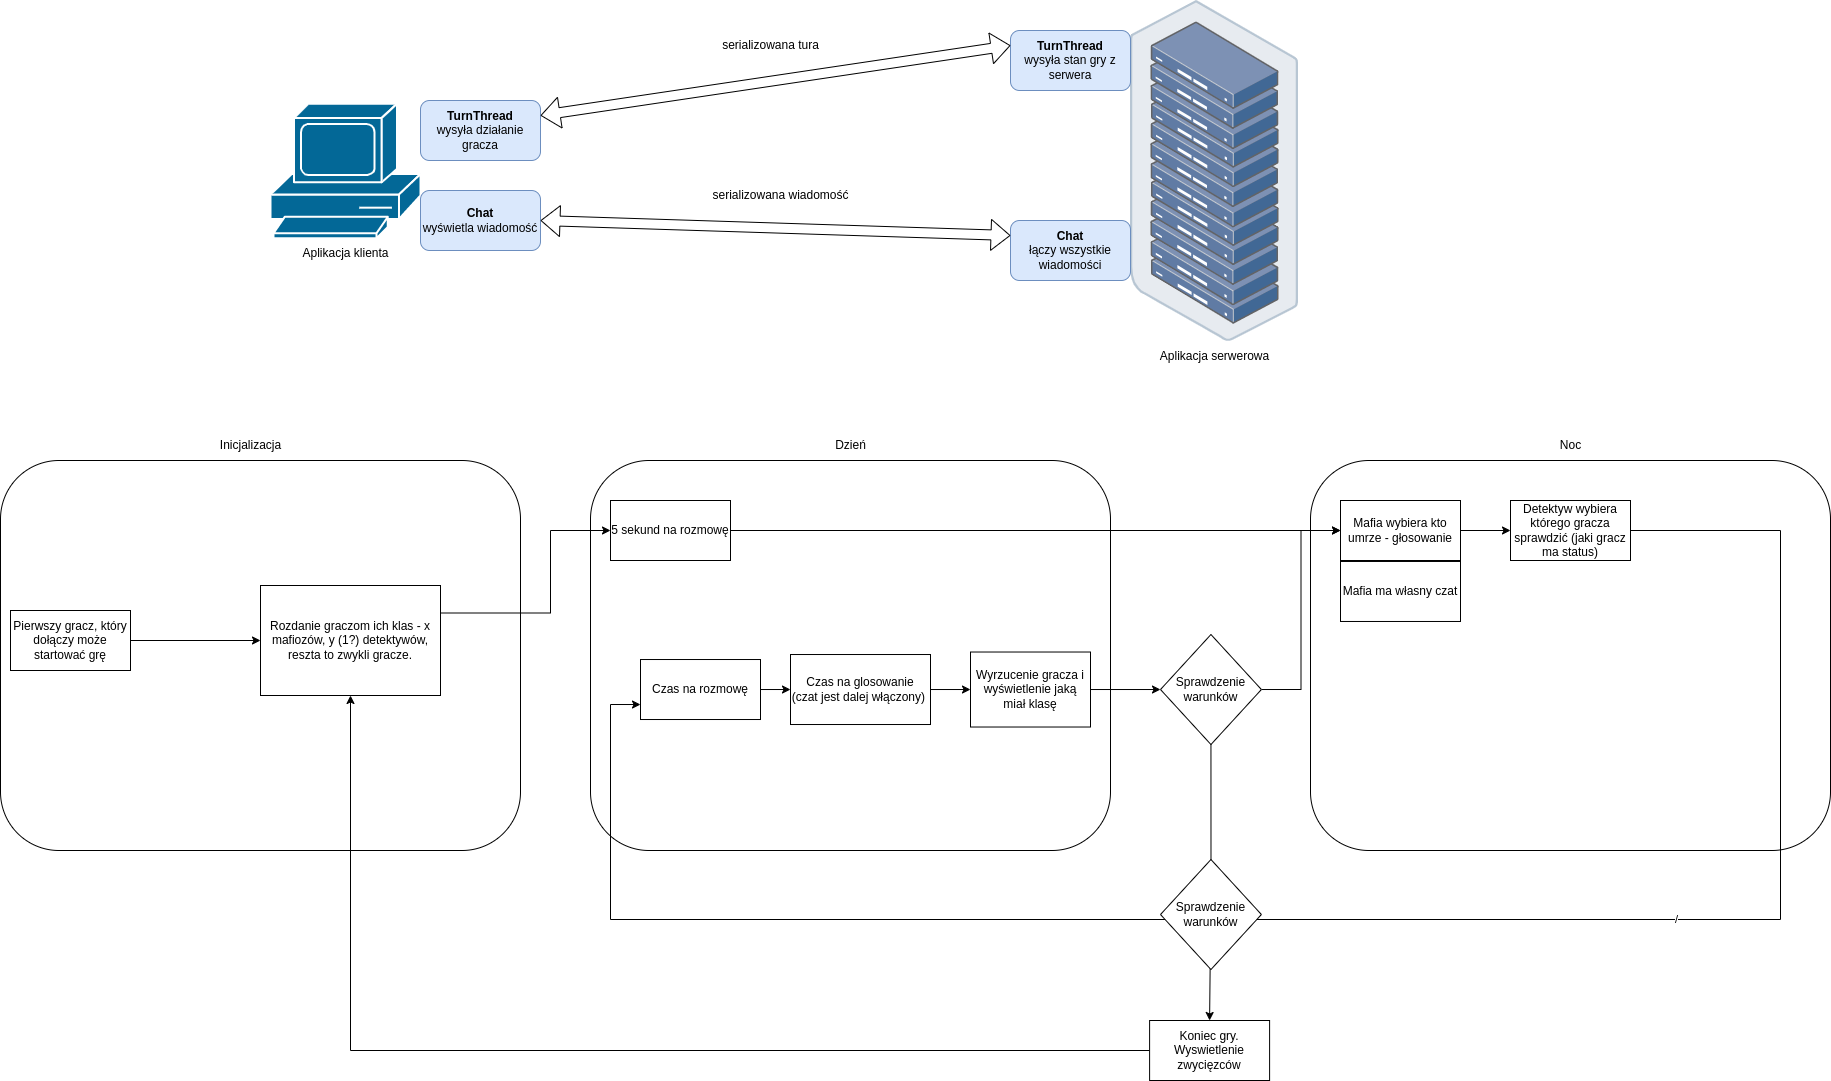

The diagram above was exported from draw.io. Its source (the exported page's mxGraphModel, read from the mxfile embedded in the PNG):
<mxGraphModel dx="3217" dy="1398" grid="1" gridSize="10" guides="1" tooltips="1" connect="1" arrows="1" fold="1" page="1" pageScale="1" pageWidth="827" pageHeight="1169" math="0" shadow="0">
  <root>
    <mxCell id="0" />
    <mxCell id="1" parent="0" />
    <mxCell id="sptU2jod9tX-mYaaikq--9" value="" style="rounded=1;whiteSpace=wrap;html=1;" vertex="1" parent="1">
      <mxGeometry x="60" y="710" width="520" height="390" as="geometry" />
    </mxCell>
    <mxCell id="bXO9NdFJN31o6qVxoOiN-3" value="" style="shape=mxgraph.cisco.computers_and_peripherals.pc;html=1;pointerEvents=1;dashed=0;fillColor=#036897;strokeColor=#ffffff;strokeWidth=2;verticalLabelPosition=bottom;verticalAlign=top;align=center;outlineConnect=0;" parent="1" vertex="1">
      <mxGeometry x="-260" y="353.23" width="150" height="134.51" as="geometry" />
    </mxCell>
    <mxCell id="bXO9NdFJN31o6qVxoOiN-5" value="" style="points=[];aspect=fixed;html=1;align=center;shadow=0;dashed=0;image;image=img/lib/allied_telesis/storage/Datacenter_Server_Rack.svg;" parent="1" vertex="1">
      <mxGeometry x="600" y="250" width="168.2" height="340.98" as="geometry" />
    </mxCell>
    <mxCell id="bXO9NdFJN31o6qVxoOiN-6" value="Aplikacja klienta" style="text;html=1;align=center;verticalAlign=middle;resizable=0;points=[];autosize=1;strokeColor=none;fillColor=none;" parent="1" vertex="1">
      <mxGeometry x="-240" y="487.74" width="110" height="30" as="geometry" />
    </mxCell>
    <mxCell id="bXO9NdFJN31o6qVxoOiN-7" value="Aplikacja serwerowa" style="text;html=1;align=center;verticalAlign=middle;resizable=0;points=[];autosize=1;strokeColor=none;fillColor=none;" parent="1" vertex="1">
      <mxGeometry x="619.1" y="590.98" width="130" height="30" as="geometry" />
    </mxCell>
    <mxCell id="bXO9NdFJN31o6qVxoOiN-8" value="&lt;b&gt;TurnThread&lt;/b&gt;&lt;br&gt;wysyła stan gry z serwera" style="rounded=1;whiteSpace=wrap;html=1;fillColor=#dae8fc;strokeColor=#6c8ebf;" parent="1" vertex="1">
      <mxGeometry x="480" y="280" width="120" height="60" as="geometry" />
    </mxCell>
    <mxCell id="bXO9NdFJN31o6qVxoOiN-10" value="&lt;b&gt;TurnThread&lt;/b&gt;&lt;br&gt;wysyła działanie gracza" style="rounded=1;whiteSpace=wrap;html=1;fillColor=#dae8fc;strokeColor=#6c8ebf;" parent="1" vertex="1">
      <mxGeometry x="-110" y="350" width="120" height="60" as="geometry" />
    </mxCell>
    <mxCell id="bXO9NdFJN31o6qVxoOiN-11" value="" style="shape=flexArrow;endArrow=classic;startArrow=classic;html=1;rounded=0;exitX=1;exitY=0.25;exitDx=0;exitDy=0;entryX=0;entryY=0.25;entryDx=0;entryDy=0;" parent="1" source="bXO9NdFJN31o6qVxoOiN-10" target="bXO9NdFJN31o6qVxoOiN-8" edge="1">
      <mxGeometry width="100" height="100" relative="1" as="geometry">
        <mxPoint x="360" y="600" as="sourcePoint" />
        <mxPoint x="460" y="500" as="targetPoint" />
      </mxGeometry>
    </mxCell>
    <mxCell id="bXO9NdFJN31o6qVxoOiN-13" value="&lt;b&gt;Chat&lt;/b&gt;&lt;br&gt;wyświetla wiadomość" style="rounded=1;whiteSpace=wrap;html=1;fillColor=#dae8fc;strokeColor=#6c8ebf;" parent="1" vertex="1">
      <mxGeometry x="-110" y="440" width="120" height="60" as="geometry" />
    </mxCell>
    <mxCell id="bXO9NdFJN31o6qVxoOiN-14" value="&lt;b&gt;Chat&lt;/b&gt;&lt;br&gt;łączy wszystkie wiadomości" style="rounded=1;whiteSpace=wrap;html=1;fillColor=#dae8fc;strokeColor=#6c8ebf;" parent="1" vertex="1">
      <mxGeometry x="480" y="470" width="120" height="60" as="geometry" />
    </mxCell>
    <mxCell id="bXO9NdFJN31o6qVxoOiN-15" value="" style="shape=flexArrow;endArrow=classic;startArrow=classic;html=1;rounded=0;exitX=1;exitY=0.5;exitDx=0;exitDy=0;entryX=0;entryY=0.25;entryDx=0;entryDy=0;" parent="1" source="bXO9NdFJN31o6qVxoOiN-13" target="bXO9NdFJN31o6qVxoOiN-14" edge="1">
      <mxGeometry width="100" height="100" relative="1" as="geometry">
        <mxPoint x="360" y="600" as="sourcePoint" />
        <mxPoint x="460" y="500" as="targetPoint" />
      </mxGeometry>
    </mxCell>
    <mxCell id="bXO9NdFJN31o6qVxoOiN-17" value="serializowana tura" style="text;html=1;align=center;verticalAlign=middle;resizable=0;points=[];autosize=1;strokeColor=none;fillColor=none;" parent="1" vertex="1">
      <mxGeometry x="180" y="280" width="120" height="30" as="geometry" />
    </mxCell>
    <mxCell id="bXO9NdFJN31o6qVxoOiN-18" value="serializowana wiadomość" style="text;html=1;align=center;verticalAlign=middle;resizable=0;points=[];autosize=1;strokeColor=none;fillColor=none;" parent="1" vertex="1">
      <mxGeometry x="170" y="430" width="160" height="30" as="geometry" />
    </mxCell>
    <mxCell id="sptU2jod9tX-mYaaikq--1" value="" style="rounded=1;whiteSpace=wrap;html=1;" vertex="1" parent="1">
      <mxGeometry x="-530" y="710" width="520" height="390" as="geometry" />
    </mxCell>
    <mxCell id="sptU2jod9tX-mYaaikq--2" value="Inicjalizacja" style="text;html=1;align=center;verticalAlign=middle;resizable=0;points=[];autosize=1;strokeColor=none;fillColor=none;" vertex="1" parent="1">
      <mxGeometry x="-320" y="680" width="80" height="30" as="geometry" />
    </mxCell>
    <mxCell id="sptU2jod9tX-mYaaikq--5" style="edgeStyle=orthogonalEdgeStyle;rounded=0;orthogonalLoop=1;jettySize=auto;html=1;exitX=1;exitY=0.5;exitDx=0;exitDy=0;entryX=0;entryY=0.5;entryDx=0;entryDy=0;" edge="1" parent="1" source="sptU2jod9tX-mYaaikq--3" target="sptU2jod9tX-mYaaikq--4">
      <mxGeometry relative="1" as="geometry" />
    </mxCell>
    <mxCell id="sptU2jod9tX-mYaaikq--3" value="Pierwszy gracz, który dołączy może startować grę" style="rounded=0;whiteSpace=wrap;html=1;" vertex="1" parent="1">
      <mxGeometry x="-520" y="860" width="120" height="60" as="geometry" />
    </mxCell>
    <mxCell id="sptU2jod9tX-mYaaikq--4" value="Rozdanie graczom ich klas - x mafiozów, y (1?) detektywów, reszta to zwykli gracze." style="rounded=0;whiteSpace=wrap;html=1;" vertex="1" parent="1">
      <mxGeometry x="-270" y="835" width="180" height="110" as="geometry" />
    </mxCell>
    <mxCell id="sptU2jod9tX-mYaaikq--14" style="edgeStyle=orthogonalEdgeStyle;rounded=0;orthogonalLoop=1;jettySize=auto;html=1;exitX=1;exitY=0.25;exitDx=0;exitDy=0;entryX=0;entryY=0.5;entryDx=0;entryDy=0;" edge="1" parent="1" source="sptU2jod9tX-mYaaikq--4" target="sptU2jod9tX-mYaaikq--13">
      <mxGeometry relative="1" as="geometry">
        <Array as="points">
          <mxPoint x="20" y="863" />
          <mxPoint x="20" y="780" />
        </Array>
      </mxGeometry>
    </mxCell>
    <mxCell id="sptU2jod9tX-mYaaikq--10" value="" style="rounded=1;whiteSpace=wrap;html=1;" vertex="1" parent="1">
      <mxGeometry x="780" y="710" width="520" height="390" as="geometry" />
    </mxCell>
    <mxCell id="sptU2jod9tX-mYaaikq--11" value="Dzień" style="text;html=1;align=center;verticalAlign=middle;resizable=0;points=[];autosize=1;strokeColor=none;fillColor=none;" vertex="1" parent="1">
      <mxGeometry x="295" y="680" width="50" height="30" as="geometry" />
    </mxCell>
    <mxCell id="sptU2jod9tX-mYaaikq--12" value="Noc" style="text;html=1;align=center;verticalAlign=middle;resizable=0;points=[];autosize=1;strokeColor=none;fillColor=none;" vertex="1" parent="1">
      <mxGeometry x="1020" y="680" width="40" height="30" as="geometry" />
    </mxCell>
    <mxCell id="sptU2jod9tX-mYaaikq--16" style="edgeStyle=orthogonalEdgeStyle;rounded=0;orthogonalLoop=1;jettySize=auto;html=1;exitX=1;exitY=0.5;exitDx=0;exitDy=0;entryX=0;entryY=0.5;entryDx=0;entryDy=0;" edge="1" parent="1" source="sptU2jod9tX-mYaaikq--13" target="sptU2jod9tX-mYaaikq--15">
      <mxGeometry relative="1" as="geometry" />
    </mxCell>
    <mxCell id="sptU2jod9tX-mYaaikq--13" value="5 sekund na rozmowę" style="rounded=0;whiteSpace=wrap;html=1;" vertex="1" parent="1">
      <mxGeometry x="80" y="750" width="120" height="60" as="geometry" />
    </mxCell>
    <mxCell id="sptU2jod9tX-mYaaikq--19" style="edgeStyle=orthogonalEdgeStyle;rounded=0;orthogonalLoop=1;jettySize=auto;html=1;exitX=1;exitY=0.5;exitDx=0;exitDy=0;entryX=0;entryY=0.5;entryDx=0;entryDy=0;" edge="1" parent="1" source="sptU2jod9tX-mYaaikq--15" target="sptU2jod9tX-mYaaikq--17">
      <mxGeometry relative="1" as="geometry" />
    </mxCell>
    <mxCell id="sptU2jod9tX-mYaaikq--15" value="Mafia wybiera kto umrze - głosowanie" style="rounded=0;whiteSpace=wrap;html=1;" vertex="1" parent="1">
      <mxGeometry x="810" y="750" width="120" height="60" as="geometry" />
    </mxCell>
    <mxCell id="sptU2jod9tX-mYaaikq--22" value="/" style="edgeStyle=orthogonalEdgeStyle;rounded=0;orthogonalLoop=1;jettySize=auto;html=1;exitX=1;exitY=0.5;exitDx=0;exitDy=0;entryX=0;entryY=0.75;entryDx=0;entryDy=0;" edge="1" parent="1" source="sptU2jod9tX-mYaaikq--17" target="sptU2jod9tX-mYaaikq--20">
      <mxGeometry x="-0.3408" relative="1" as="geometry">
        <mxPoint x="110" y="1129.02" as="targetPoint" />
        <Array as="points">
          <mxPoint x="1250" y="779.02" />
          <mxPoint x="1250" y="1169.02" />
          <mxPoint x="80" y="1169.02" />
          <mxPoint x="80" y="954.02" />
        </Array>
        <mxPoint as="offset" />
      </mxGeometry>
    </mxCell>
    <mxCell id="sptU2jod9tX-mYaaikq--17" value="Detektyw wybiera którego gracza sprawdzić (jaki gracz ma status)" style="rounded=0;whiteSpace=wrap;html=1;" vertex="1" parent="1">
      <mxGeometry x="980" y="750" width="120" height="60" as="geometry" />
    </mxCell>
    <mxCell id="sptU2jod9tX-mYaaikq--18" value="Mafia ma własny czat" style="rounded=0;whiteSpace=wrap;html=1;" vertex="1" parent="1">
      <mxGeometry x="810" y="810.98" width="120" height="60" as="geometry" />
    </mxCell>
    <mxCell id="sptU2jod9tX-mYaaikq--24" style="edgeStyle=orthogonalEdgeStyle;rounded=0;orthogonalLoop=1;jettySize=auto;html=1;exitX=1;exitY=0.5;exitDx=0;exitDy=0;entryX=0;entryY=0.5;entryDx=0;entryDy=0;" edge="1" parent="1" source="sptU2jod9tX-mYaaikq--20" target="sptU2jod9tX-mYaaikq--21">
      <mxGeometry relative="1" as="geometry" />
    </mxCell>
    <mxCell id="sptU2jod9tX-mYaaikq--20" value="Czas na rozmowę" style="rounded=0;whiteSpace=wrap;html=1;" vertex="1" parent="1">
      <mxGeometry x="110" y="909.02" width="120" height="60" as="geometry" />
    </mxCell>
    <mxCell id="sptU2jod9tX-mYaaikq--26" style="edgeStyle=orthogonalEdgeStyle;rounded=0;orthogonalLoop=1;jettySize=auto;html=1;exitX=1;exitY=0.5;exitDx=0;exitDy=0;entryX=0;entryY=0.5;entryDx=0;entryDy=0;" edge="1" parent="1" source="sptU2jod9tX-mYaaikq--21" target="sptU2jod9tX-mYaaikq--25">
      <mxGeometry relative="1" as="geometry" />
    </mxCell>
    <mxCell id="sptU2jod9tX-mYaaikq--21" value="Czas na glosowanie &lt;br&gt;(czat jest dalej włączony)&amp;nbsp;" style="rounded=0;whiteSpace=wrap;html=1;" vertex="1" parent="1">
      <mxGeometry x="260" y="904.02" width="140" height="70" as="geometry" />
    </mxCell>
    <mxCell id="sptU2jod9tX-mYaaikq--28" style="edgeStyle=orthogonalEdgeStyle;rounded=0;orthogonalLoop=1;jettySize=auto;html=1;exitX=1;exitY=0.5;exitDx=0;exitDy=0;entryX=0;entryY=0.5;entryDx=0;entryDy=0;" edge="1" parent="1" source="sptU2jod9tX-mYaaikq--25" target="sptU2jod9tX-mYaaikq--30">
      <mxGeometry relative="1" as="geometry">
        <mxPoint x="630" y="939.02" as="targetPoint" />
      </mxGeometry>
    </mxCell>
    <mxCell id="sptU2jod9tX-mYaaikq--25" value="Wyrzucenie gracza i wyświetlenie jaką miał klasę" style="rounded=0;whiteSpace=wrap;html=1;" vertex="1" parent="1">
      <mxGeometry x="440" y="901.52" width="120" height="75" as="geometry" />
    </mxCell>
    <mxCell id="sptU2jod9tX-mYaaikq--33" style="edgeStyle=orthogonalEdgeStyle;rounded=0;orthogonalLoop=1;jettySize=auto;html=1;exitX=0.5;exitY=1;exitDx=0;exitDy=0;entryX=0.5;entryY=0;entryDx=0;entryDy=0;" edge="1" parent="1" source="sptU2jod9tX-mYaaikq--30" target="sptU2jod9tX-mYaaikq--32">
      <mxGeometry relative="1" as="geometry" />
    </mxCell>
    <mxCell id="sptU2jod9tX-mYaaikq--34" style="edgeStyle=orthogonalEdgeStyle;rounded=0;orthogonalLoop=1;jettySize=auto;html=1;exitX=1;exitY=0.5;exitDx=0;exitDy=0;entryX=0;entryY=0.5;entryDx=0;entryDy=0;" edge="1" parent="1" source="sptU2jod9tX-mYaaikq--30" target="sptU2jod9tX-mYaaikq--15">
      <mxGeometry relative="1" as="geometry" />
    </mxCell>
    <mxCell id="sptU2jod9tX-mYaaikq--30" value="Sprawdzenie warunków" style="rhombus;whiteSpace=wrap;html=1;" vertex="1" parent="1">
      <mxGeometry x="630" y="884.02" width="100.9" height="110" as="geometry" />
    </mxCell>
    <mxCell id="sptU2jod9tX-mYaaikq--31" value="Sprawdzenie warunków" style="rhombus;whiteSpace=wrap;html=1;" vertex="1" parent="1">
      <mxGeometry x="630" y="1109.02" width="100.9" height="110" as="geometry" />
    </mxCell>
    <mxCell id="sptU2jod9tX-mYaaikq--35" style="edgeStyle=orthogonalEdgeStyle;rounded=0;orthogonalLoop=1;jettySize=auto;html=1;exitX=0;exitY=0.5;exitDx=0;exitDy=0;entryX=0.5;entryY=1;entryDx=0;entryDy=0;" edge="1" parent="1" source="sptU2jod9tX-mYaaikq--32" target="sptU2jod9tX-mYaaikq--4">
      <mxGeometry relative="1" as="geometry" />
    </mxCell>
    <mxCell id="sptU2jod9tX-mYaaikq--32" value="Koniec gry.&lt;br&gt;Wyswietlenie zwycięzców" style="rounded=0;whiteSpace=wrap;html=1;" vertex="1" parent="1">
      <mxGeometry x="619.1" y="1270" width="120" height="60" as="geometry" />
    </mxCell>
  </root>
</mxGraphModel>